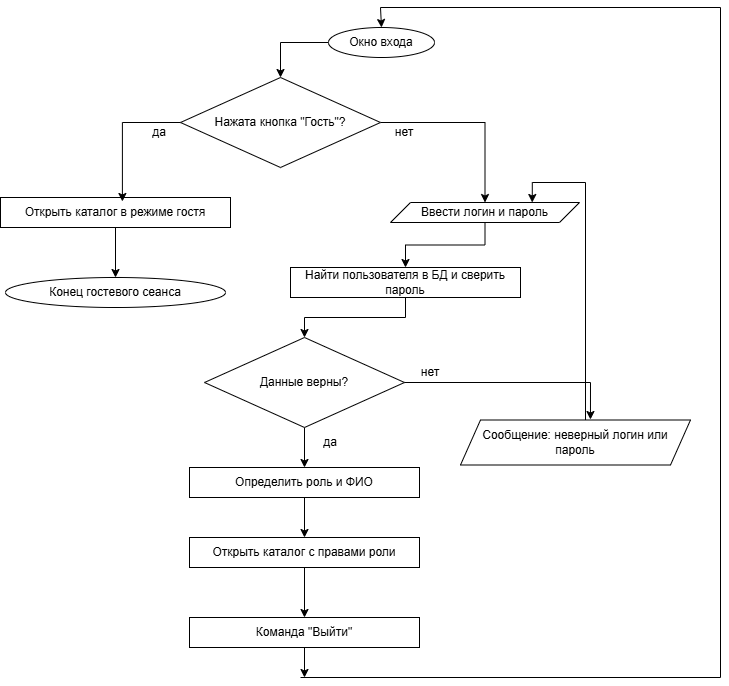

The diagram above was exported from draw.io. Its source (the exported page's mxGraphModel, read from the mxfile embedded in the PNG):
<mxGraphModel dx="1426" dy="849" grid="1" gridSize="10" guides="1" tooltips="1" connect="1" arrows="1" fold="1" page="1" pageScale="1" pageWidth="827" pageHeight="1169" math="0" shadow="0">
  <root>
    <mxCell id="0" />
    <mxCell id="1" parent="0" />
    <mxCell id="prTyUQ3wD4qwMf6dzBS6-60" edge="1" parent="1" source="prTyUQ3wD4qwMf6dzBS6-2" style="edgeStyle=orthogonalEdgeStyle;rounded=0;orthogonalLoop=1;jettySize=auto;html=1;exitX=0;exitY=0.5;exitDx=0;exitDy=0;entryX=0.5;entryY=0;entryDx=0;entryDy=0;" target="prTyUQ3wD4qwMf6dzBS6-5">
      <mxGeometry relative="1" as="geometry" />
    </mxCell>
    <mxCell id="prTyUQ3wD4qwMf6dzBS6-2" parent="1" style="ellipse;whiteSpace=wrap;html=1;" value="Окно входа" vertex="1">
      <mxGeometry height="30" width="106" x="368" y="30" as="geometry" />
    </mxCell>
    <mxCell id="prTyUQ3wD4qwMf6dzBS6-54" edge="1" parent="1" source="prTyUQ3wD4qwMf6dzBS6-4" style="edgeStyle=orthogonalEdgeStyle;rounded=0;orthogonalLoop=1;jettySize=auto;html=1;exitX=0.5;exitY=1;exitDx=0;exitDy=0;" target="prTyUQ3wD4qwMf6dzBS6-49">
      <mxGeometry relative="1" as="geometry" />
    </mxCell>
    <mxCell id="prTyUQ3wD4qwMf6dzBS6-4" parent="1" style="rounded=0;whiteSpace=wrap;html=1;" value="Открыть каталог с правами роли" vertex="1">
      <mxGeometry height="30" width="230" x="229" y="540" as="geometry" />
    </mxCell>
    <mxCell id="prTyUQ3wD4qwMf6dzBS6-45" edge="1" parent="1" source="prTyUQ3wD4qwMf6dzBS6-5" style="edgeStyle=orthogonalEdgeStyle;rounded=0;orthogonalLoop=1;jettySize=auto;html=1;exitX=1;exitY=0.5;exitDx=0;exitDy=0;entryX=0.5;entryY=0;entryDx=0;entryDy=0;" target="prTyUQ3wD4qwMf6dzBS6-7">
      <mxGeometry relative="1" as="geometry" />
    </mxCell>
    <mxCell id="prTyUQ3wD4qwMf6dzBS6-5" parent="1" style="rhombus;whiteSpace=wrap;html=1;" value="Нажата кнопка &quot;Гость&quot;?" vertex="1">
      <mxGeometry height="90" width="200" x="220" y="80" as="geometry" />
    </mxCell>
    <mxCell id="prTyUQ3wD4qwMf6dzBS6-6" edge="1" parent="1" source="prTyUQ3wD4qwMf6dzBS6-2" style="edgeStyle=orthogonalEdgeStyle;rounded=0;orthogonalLoop=1;jettySize=auto;html=1;exitX=0.5;exitY=1;exitDx=0;exitDy=0;" target="prTyUQ3wD4qwMf6dzBS6-2">
      <mxGeometry relative="1" as="geometry" />
    </mxCell>
    <mxCell id="prTyUQ3wD4qwMf6dzBS6-66" edge="1" parent="1" source="prTyUQ3wD4qwMf6dzBS6-7" style="edgeStyle=orthogonalEdgeStyle;rounded=0;orthogonalLoop=1;jettySize=auto;html=1;exitX=0.5;exitY=1;exitDx=0;exitDy=0;entryX=0.5;entryY=0;entryDx=0;entryDy=0;" target="prTyUQ3wD4qwMf6dzBS6-15">
      <mxGeometry relative="1" as="geometry" />
    </mxCell>
    <mxCell id="prTyUQ3wD4qwMf6dzBS6-7" parent="1" style="shape=parallelogram;perimeter=parallelogramPerimeter;whiteSpace=wrap;html=1;fixedSize=1;" value="Ввести логин и пароль" vertex="1">
      <mxGeometry height="20" width="189" x="430" y="205" as="geometry" />
    </mxCell>
    <mxCell id="prTyUQ3wD4qwMf6dzBS6-47" edge="1" parent="1" source="prTyUQ3wD4qwMf6dzBS6-11" style="edgeStyle=orthogonalEdgeStyle;rounded=0;orthogonalLoop=1;jettySize=auto;html=1;exitX=0.5;exitY=1;exitDx=0;exitDy=0;entryX=0.5;entryY=0;entryDx=0;entryDy=0;" target="prTyUQ3wD4qwMf6dzBS6-20">
      <mxGeometry relative="1" as="geometry" />
    </mxCell>
    <mxCell id="prTyUQ3wD4qwMf6dzBS6-11" parent="1" style="rounded=0;whiteSpace=wrap;html=1;" value="Открыть каталог в режиме гостя" vertex="1">
      <mxGeometry height="30" width="230" x="40" y="200" as="geometry" />
    </mxCell>
    <mxCell id="prTyUQ3wD4qwMf6dzBS6-62" edge="1" parent="1" source="prTyUQ3wD4qwMf6dzBS6-15" style="edgeStyle=orthogonalEdgeStyle;rounded=0;orthogonalLoop=1;jettySize=auto;html=1;exitX=0.5;exitY=1;exitDx=0;exitDy=0;" target="prTyUQ3wD4qwMf6dzBS6-42">
      <mxGeometry relative="1" as="geometry" />
    </mxCell>
    <mxCell id="prTyUQ3wD4qwMf6dzBS6-15" parent="1" style="rounded=0;whiteSpace=wrap;html=1;" value="Найти пользователя в БД и сверить пароль" vertex="1">
      <mxGeometry height="30" width="230" x="330" y="270" as="geometry" />
    </mxCell>
    <mxCell id="prTyUQ3wD4qwMf6dzBS6-20" parent="1" style="ellipse;whiteSpace=wrap;html=1;" value="Конец гостевого сеанса" vertex="1">
      <mxGeometry height="30" width="220" x="45" y="280" as="geometry" />
    </mxCell>
    <mxCell id="prTyUQ3wD4qwMf6dzBS6-27" parent="1" style="text;html=1;whiteSpace=wrap;strokeColor=none;fillColor=none;align=center;verticalAlign=middle;rounded=0;" value="да" vertex="1">
      <mxGeometry height="30" width="60" x="340" y="430" as="geometry" />
    </mxCell>
    <mxCell id="prTyUQ3wD4qwMf6dzBS6-28" parent="1" style="text;html=1;whiteSpace=wrap;strokeColor=none;fillColor=none;align=center;verticalAlign=middle;rounded=0;" value="нет" vertex="1">
      <mxGeometry height="30" width="60" x="440" y="360" as="geometry" />
    </mxCell>
    <mxCell id="prTyUQ3wD4qwMf6dzBS6-53" edge="1" parent="1" source="prTyUQ3wD4qwMf6dzBS6-32" style="edgeStyle=orthogonalEdgeStyle;rounded=0;orthogonalLoop=1;jettySize=auto;html=1;exitX=0.5;exitY=1;exitDx=0;exitDy=0;entryX=0.5;entryY=0;entryDx=0;entryDy=0;" target="prTyUQ3wD4qwMf6dzBS6-4">
      <mxGeometry relative="1" as="geometry" />
    </mxCell>
    <mxCell id="prTyUQ3wD4qwMf6dzBS6-32" parent="1" style="rounded=0;whiteSpace=wrap;html=1;" value="Определить роль и ФИО" vertex="1">
      <mxGeometry height="30" width="230" x="229" y="470" as="geometry" />
    </mxCell>
    <mxCell id="prTyUQ3wD4qwMf6dzBS6-52" edge="1" parent="1" source="prTyUQ3wD4qwMf6dzBS6-42" style="edgeStyle=orthogonalEdgeStyle;rounded=0;orthogonalLoop=1;jettySize=auto;html=1;exitX=0.5;exitY=1;exitDx=0;exitDy=0;" target="prTyUQ3wD4qwMf6dzBS6-32">
      <mxGeometry relative="1" as="geometry" />
    </mxCell>
    <mxCell id="prTyUQ3wD4qwMf6dzBS6-42" parent="1" style="rhombus;whiteSpace=wrap;html=1;" value="Данные верны?" vertex="1">
      <mxGeometry height="90" width="200" x="244" y="340" as="geometry" />
    </mxCell>
    <mxCell id="prTyUQ3wD4qwMf6dzBS6-67" edge="1" parent="1" source="prTyUQ3wD4qwMf6dzBS6-43" style="edgeStyle=orthogonalEdgeStyle;rounded=0;orthogonalLoop=1;jettySize=auto;html=1;entryX=0.75;entryY=0;entryDx=0;entryDy=0;" target="prTyUQ3wD4qwMf6dzBS6-7">
      <mxGeometry relative="1" as="geometry">
        <Array as="points">
          <mxPoint x="625" y="185" />
          <mxPoint x="572" y="185" />
        </Array>
      </mxGeometry>
    </mxCell>
    <mxCell id="prTyUQ3wD4qwMf6dzBS6-43" parent="1" style="shape=parallelogram;perimeter=parallelogramPerimeter;whiteSpace=wrap;html=1;fixedSize=1;" value="Сообщение: неверный логин или пароль" vertex="1">
      <mxGeometry height="45" width="230" x="500" y="422.5" as="geometry" />
    </mxCell>
    <mxCell id="prTyUQ3wD4qwMf6dzBS6-46" edge="1" parent="1" source="prTyUQ3wD4qwMf6dzBS6-5" style="edgeStyle=orthogonalEdgeStyle;rounded=0;orthogonalLoop=1;jettySize=auto;html=1;exitX=0;exitY=0.5;exitDx=0;exitDy=0;entryX=0.53;entryY=0.133;entryDx=0;entryDy=0;entryPerimeter=0;" target="prTyUQ3wD4qwMf6dzBS6-11">
      <mxGeometry relative="1" as="geometry" />
    </mxCell>
    <mxCell id="Pye7J60O3hOZ-QOEOPXi-1" edge="1" parent="1" source="prTyUQ3wD4qwMf6dzBS6-49" style="edgeStyle=orthogonalEdgeStyle;rounded=0;orthogonalLoop=1;jettySize=auto;html=1;exitX=0.5;exitY=1;exitDx=0;exitDy=0;">
      <mxGeometry relative="1" as="geometry">
        <mxPoint x="344" y="680" as="targetPoint" />
      </mxGeometry>
    </mxCell>
    <mxCell id="prTyUQ3wD4qwMf6dzBS6-49" parent="1" style="rounded=0;whiteSpace=wrap;html=1;" value="Команда &quot;Выйти&quot;" vertex="1">
      <mxGeometry height="30" width="230" x="229" y="620" as="geometry" />
    </mxCell>
    <mxCell id="prTyUQ3wD4qwMf6dzBS6-56" edge="1" parent="1" style="endArrow=none;html=1;rounded=0;" value="">
      <mxGeometry height="50" relative="1" width="50" as="geometry">
        <mxPoint x="340" y="680" as="sourcePoint" />
        <mxPoint x="760" y="680" as="targetPoint" />
      </mxGeometry>
    </mxCell>
    <mxCell id="prTyUQ3wD4qwMf6dzBS6-57" edge="1" parent="1" style="endArrow=none;html=1;rounded=0;" value="">
      <mxGeometry height="50" relative="1" width="50" as="geometry">
        <mxPoint x="760" y="680" as="sourcePoint" />
        <mxPoint x="760" y="10" as="targetPoint" />
      </mxGeometry>
    </mxCell>
    <mxCell id="prTyUQ3wD4qwMf6dzBS6-58" edge="1" parent="1" style="endArrow=classic;html=1;rounded=0;entryX=0.5;entryY=0;entryDx=0;entryDy=0;" target="prTyUQ3wD4qwMf6dzBS6-2" value="">
      <mxGeometry height="50" relative="1" width="50" as="geometry">
        <Array as="points">
          <mxPoint x="420" y="10" />
        </Array>
        <mxPoint x="760" y="10" as="sourcePoint" />
        <mxPoint x="680" y="20" as="targetPoint" />
      </mxGeometry>
    </mxCell>
    <mxCell id="prTyUQ3wD4qwMf6dzBS6-64" parent="1" style="text;html=1;whiteSpace=wrap;strokeColor=none;fillColor=none;align=center;verticalAlign=middle;rounded=0;" value="нет" vertex="1">
      <mxGeometry height="30" width="60" x="414" y="120" as="geometry" />
    </mxCell>
    <mxCell id="prTyUQ3wD4qwMf6dzBS6-65" parent="1" style="text;html=1;whiteSpace=wrap;strokeColor=none;fillColor=none;align=center;verticalAlign=middle;rounded=0;" value="да" vertex="1">
      <mxGeometry height="30" width="60" x="169" y="120" as="geometry" />
    </mxCell>
    <mxCell id="Pye7J60O3hOZ-QOEOPXi-3" edge="1" parent="1" source="prTyUQ3wD4qwMf6dzBS6-42" style="edgeStyle=orthogonalEdgeStyle;rounded=0;orthogonalLoop=1;jettySize=auto;html=1;exitX=1;exitY=0.5;exitDx=0;exitDy=0;entryX=0.565;entryY=-0.011;entryDx=0;entryDy=0;entryPerimeter=0;" target="prTyUQ3wD4qwMf6dzBS6-43">
      <mxGeometry relative="1" as="geometry">
        <Array as="points">
          <mxPoint x="630" y="385" />
        </Array>
      </mxGeometry>
    </mxCell>
  </root>
</mxGraphModel>